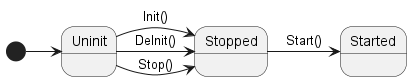

The diagram above was rendered by PlantUML. Its source (embedded in the PNG):
@startuml
state Uninit
state Stopped
state Started

[*] -> Uninit
Uninit -> Stopped: Init()
Stopped -> Started: Start()
Uninit -> Stopped: Stop()
Uninit -> Stopped: DeInit()
@enduml